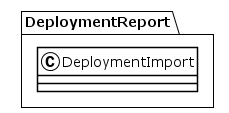

The diagram above was rendered by PlantUML. Its source (embedded in the PNG):
@startuml
!theme plain
package DeploymentReport {
class DeploymentImport {
}
}
@enduml